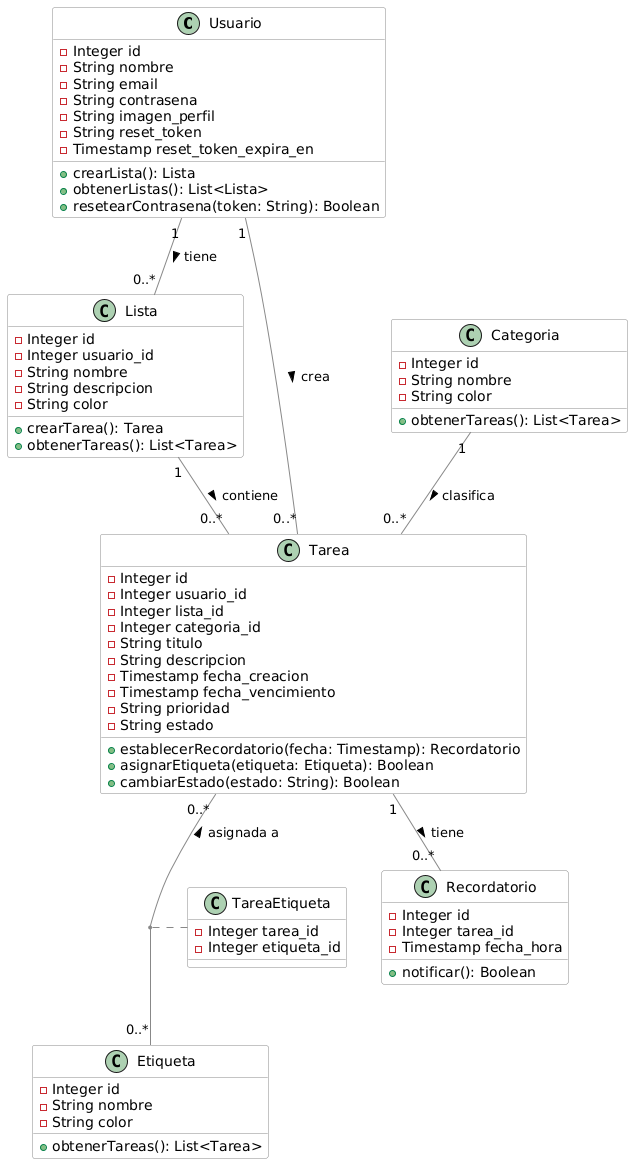

The diagram above was rendered by PlantUML. Its source (embedded in the PNG):
@startuml
skinparam class {
    BackgroundColor White
    ArrowColor #888888
    BorderColor #888888
}

class Usuario {
  -Integer id
  -String nombre
  -String email
  -String contrasena
  -String imagen_perfil
  -String reset_token
  -Timestamp reset_token_expira_en
  +crearLista(): Lista
  +obtenerListas(): List<Lista>
  +resetearContrasena(token: String): Boolean
}

class Lista {
  -Integer id
  -Integer usuario_id
  -String nombre
  -String descripcion
  -String color
  +crearTarea(): Tarea
  +obtenerTareas(): List<Tarea>
}

class Tarea {
  -Integer id
  -Integer usuario_id
  -Integer lista_id
  -Integer categoria_id
  -String titulo
  -String descripcion
  -Timestamp fecha_creacion
  -Timestamp fecha_vencimiento
  -String prioridad
  -String estado
  +establecerRecordatorio(fecha: Timestamp): Recordatorio
  +asignarEtiqueta(etiqueta: Etiqueta): Boolean
  +cambiarEstado(estado: String): Boolean
}

class Categoria {
  -Integer id
  -String nombre
  -String color
  +obtenerTareas(): List<Tarea>
}

class Etiqueta {
  -Integer id
  -String nombre
  -String color
  +obtenerTareas(): List<Tarea>
}



class Recordatorio {
  -Integer id
  -Integer tarea_id
  -Timestamp fecha_hora
  +notificar(): Boolean
}

class TareaEtiqueta {
  -Integer tarea_id
  -Integer etiqueta_id
}

Usuario "1" -- "0..*" Lista : tiene >
Lista "1" -- "0..*" Tarea : contiene >
Usuario "1" -- "0..*" Tarea : crea >
Categoria "1" -- "0..*" Tarea : clasifica >

Tarea "1" -- "0..*" Recordatorio : tiene >
Tarea "0..*" -- "0..*" Etiqueta : < asignada a
(Tarea, Etiqueta) .. TareaEtiqueta
@enduml